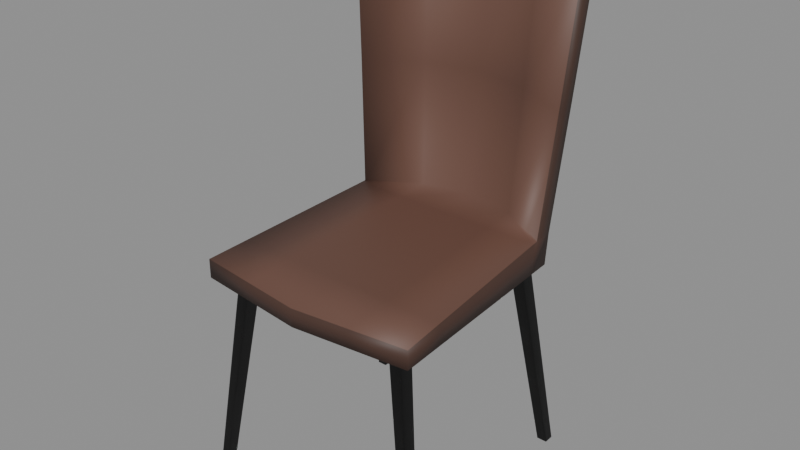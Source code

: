 # Source: furnishings-chairs-moderncafechair.blend  (saved by Blender 5.2.44; exported with 4.5.12 LTS)
import bpy
from mathutils import Matrix  # noqa: F401  (used for matrix-valued properties, if any)

bpy.ops.wm.read_factory_settings(use_empty=True)
scene = bpy.context.scene
scene.name = 'furnishings-chairs-moderncafechair'

# ---- collections
col_moderncafechair = bpy.data.collections.new('ModernCafeChair'); scene.collection.children.link(col_moderncafechair)

# ---- materials (node trees are filled in below, after node groups)
mat_mat_standard_004 = bpy.data.materials.new('Mat_Standard.004')
mat_mat_standard_004.use_backface_culling_lightprobe_volume = False
mat_mat_standard_004.use_transparent_shadow = False
mat_mat_standard_004.diffuse_color = (1.0, 0.0, 0.0, 1.0)
mat_mat_standard_004.roughness = 0.5528

# ---- material node trees
mat_mat_standard_004.use_nodes = True; mat_mat_standard_004.node_tree.nodes.clear()
_N = mat_mat_standard_004.node_tree.nodes; _L = mat_mat_standard_004.node_tree.links
n0 = _N.new('ShaderNodeBsdfPrincipled'); n0.name = 'Principled BSDF'; n0.location = (10, 300)
n0.distribution = 'GGX'
n0.subsurface_method = 'BURLEY'
n0.inputs[2].default_value = 0.5528
n0.inputs[3].default_value = 1.45
n0.inputs[27].default_value = (0.0, 0.0, 0.0, 1.0)
n1 = _N.new('ShaderNodeOutputMaterial'); n1.name = 'Material Output'; n1.location = (300, 300)
n2 = _N.new('ShaderNodeNormalMap'); n2.name = 'Normal Map'; n2.location = (-300, -300)
n2.label = 'Normal/Map'
n3 = _N.new('ShaderNodeVertexColor'); n3.name = 'Vertex Color'; n3.location = (-380, 263)
n3.layer_name = 'colorSet1'
_L.new(n0.outputs[0], n1.inputs[0])
_L.new(n2.outputs[0], n0.inputs[5])
_L.new(n3.outputs[0], n0.inputs[0])
n1.is_active_output = True

# ---- meshes
me_mesh_001 = bpy.data.meshes.new('Mesh.001')
me_mesh_001.from_pydata([(-0.2564, 0.2113, 0.5165), (-0.2867, -0.3203, 0.5165), (1.223e-06, -0.3518, 0.5165), (0.2867, -0.3203, 0.5165), (0.2564, 0.2113, 0.5165), (1.191e-06, 0.3071, 0.5165), (-0.2564, 0.2199, 0.5948), (-0.2867, -0.3203, 0.5641), (1.223e-06, -0.3518, 0.5623), (0.2867, -0.3203, 0.5641), (0.2564, 0.2199, 0.5948), (1.191e-06, 0.3158, 0.6003), (1.191e-06, 0.2733, 0.5978), (-0.1282, 0.2436, 0.5961), (-0.2564, 0.1715, 0.592), (0.1282, 0.2436, 0.5961), (0.2564, 0.1715, 0.592), (0.1282, 0.2846, 0.5985), (0.1282, 0.2759, 0.5165), (-0.1282, 0.2846, 0.5985), (-0.1282, 0.2759, 0.5165), (0.1515, 0.2795, 1.233), (0.3031, 0.2074, 1.229), (0.3031, 0.2559, 1.229), (0.1515, 0.3206, 1.233), (1.191e-06, 0.3518, 1.234), (1.191e-06, 0.3093, 1.234), (-0.1515, 0.2795, 1.233), (-0.1515, 0.3206, 1.233), (-0.3031, 0.2559, 1.229), (-0.3031, 0.2074, 1.229), (0.2788, 0.1905, 0.9015), (0.1394, 0.2626, 0.9034), (1.191e-06, 0.2924, 0.904), (-0.1394, 0.2626, 0.9034), (-0.2788, 0.1905, 0.9015), (-0.2788, 0.239, 0.9015), (-0.1394, 0.3037, 0.9034), (1.191e-06, 0.3349, 0.904), (0.1394, 0.3037, 0.9034), (0.2788, 0.239, 0.9015), (-0.2805, -0.2114, 0.5165), (0.2805, -0.2114, 0.5165), (0.28, -0.2114, 0.5703), (1.191e-06, -0.2114, 0.5165), (1.191e-06, -0.2114, 0.5703), (-0.28, -0.2114, 0.5703), (-0.273, -0.08078, 0.5165), (1.191e-06, -0.08078, 0.5165), (-0.2719, -0.08078, 0.5777), (0.273, -0.08078, 0.5165), (0.2719, -0.08078, 0.5777), (1.191e-06, -0.08078, 0.5777), (-0.265, 0.06024, 0.5165), (1.191e-06, 0.06024, 0.5165), (1.191e-06, 0.06024, 0.5857), (-0.2633, 0.06024, 0.5857), (0.265, 0.06024, 0.5165), (0.2633, 0.06024, 0.5857), (-0.2596, 0.1556, 0.5165), (1.191e-06, 0.1556, 0.5911), (-0.2574, 0.1556, 0.5911), (1.191e-06, 0.1556, 0.5165), (0.2596, 0.1556, 0.5165), (0.2574, 0.1556, 0.5911), (-0.1287, 0.1556, 0.5911), (-0.1316, 0.06024, 0.5857), (-0.136, -0.08078, 0.5777), (-0.14, -0.2114, 0.5703), (-0.1433, -0.336, 0.5632), (-0.1433, -0.336, 0.5165), (-0.1402, -0.2114, 0.5165), (-0.1365, -0.08078, 0.5165), (-0.1325, 0.06024, 0.5165), (-0.1298, 0.1556, 0.5165), (0.1298, 0.1556, 0.5165), (0.1325, 0.06024, 0.5165), (0.1365, -0.08078, 0.5165), (0.1402, -0.2114, 0.5165), (0.1433, -0.336, 0.5165), (0.1433, -0.336, 0.5632), (0.14, -0.2114, 0.5703), (0.136, -0.08078, 0.5777), (0.1316, 0.06024, 0.5857), (0.1287, 0.1556, 0.5911), (-0.2318, -0.2486, 0.5165), (-0.2323, -0.2844, 0.5165), (-0.1995, -0.2486, 0.5165), (-0.1999, -0.2844, 0.5165), (-0.1834, 0.1725, 0.5165), (-0.1838, 0.2105, 0.5165), (-0.2178, 0.1725, 0.5165), (-0.2176, 0.2084, 0.5165), (0.2178, 0.1725, 0.5165), (0.2176, 0.2084, 0.5165), (0.1834, 0.1725, 0.5165), (0.1838, 0.2105, 0.5165), (0.2053, -0.2832, 0.5165), (0.238, -0.2844, 0.5165), (0.2065, -0.2486, 0.5165), (0.2375, -0.2486, 0.5165), (-0.2963, -0.3016, 0.0), (-0.297, -0.3268, 0.0), (-0.2754, -0.3016, 0.0), (-0.2759, -0.3268, 0.0), (-0.2532, 0.2415, 0.0), (-0.2538, 0.2687, 0.0), (-0.2785, 0.2415, 0.0), (-0.2782, 0.2672, 0.0), (0.277, 0.2415, 0.0), (0.2766, 0.2672, 0.0), (0.251, 0.2415, 0.0), (0.2516, 0.2687, 0.0), (0.2812, -0.326, 0.0), (0.3027, -0.3268, 0.0), (0.2827, -0.3016, 0.0), (0.302, -0.3016, 0.0)], [], [(0, 59, 61, 14, 6), (70, 2, 8, 69), (2, 79, 80, 8), (3, 42, 43, 9), (18, 5, 11, 17), (20, 0, 6, 19), (70, 71, 44, 2), (79, 2, 44, 78), (18, 75, 62, 5), (62, 74, 20, 5), (45, 8, 80, 81), (21, 22, 23, 24), (24, 25, 26, 21), (65, 60, 12, 13), (27, 28, 29, 30), (4, 18, 17, 10), (25, 28, 27, 26), (5, 20, 19, 11), (15, 16, 31, 32), (16, 10, 40, 31), (10, 17, 39, 40), (17, 11, 38, 39), (12, 15, 32, 33), (19, 6, 36, 37), (6, 14, 35, 36), (14, 13, 34, 35), (11, 19, 37, 38), (13, 12, 33, 34), (32, 31, 22, 21), (33, 32, 21, 26), (34, 33, 26, 27), (35, 34, 27, 30), (36, 35, 30, 29), (37, 36, 29, 28), (38, 37, 28, 25), (39, 38, 25, 24), (40, 39, 24, 23), (31, 40, 23, 22), (46, 41, 1, 7), (43, 42, 50, 51), (71, 72, 48, 44), (44, 48, 77, 78), (68, 69, 8, 45), (52, 45, 81, 82), (49, 47, 41, 46), (67, 68, 45, 52), (51, 50, 57, 58), (76, 77, 48, 54), (52, 82, 83, 55), (56, 53, 47, 49), (48, 72, 73, 54), (52, 55, 66, 67), (58, 57, 63, 64), (55, 83, 84, 60), (61, 59, 53, 56), (54, 62, 75, 76), (73, 74, 62, 54), (66, 55, 60, 65), (64, 63, 4, 10, 16), (60, 84, 15, 12), (61, 65, 13, 14), (56, 66, 65, 61), (67, 66, 56, 49), (49, 46, 68, 67), (46, 7, 69, 68), (1, 70, 69, 7), (102, 101, 103, 104), (41, 47, 72, 71), (73, 72, 47, 53), (53, 59, 74, 73), (106, 105, 107, 108), (110, 109, 111, 112), (76, 75, 63, 57), (57, 50, 77, 76), (78, 77, 50, 42), (114, 113, 115, 116), (80, 79, 3, 9), (81, 80, 9, 43), (82, 81, 43, 51), (83, 82, 51, 58), (84, 83, 58, 64), (15, 84, 64, 16), (1, 41, 85, 86), (41, 71, 87, 85), (71, 70, 88, 87), (70, 1, 86, 88), (20, 74, 89, 90), (74, 59, 91, 89), (59, 0, 92, 91), (0, 20, 90, 92), (4, 63, 93, 94), (63, 75, 95, 93), (75, 18, 96, 95), (18, 4, 94, 96), (3, 79, 97, 98), (79, 78, 99, 97), (78, 42, 100, 99), (42, 3, 98, 100), (86, 85, 101, 102), (85, 87, 103, 101), (87, 88, 104, 103), (88, 86, 102, 104), (90, 89, 105, 106), (89, 91, 107, 105), (91, 92, 108, 107), (92, 90, 106, 108), (94, 93, 109, 110), (93, 95, 111, 109), (95, 96, 112, 111), (96, 94, 110, 112), (98, 97, 113, 114), (97, 99, 115, 113), (99, 100, 116, 115), (100, 98, 114, 116)])
me_mesh_001.polygons.foreach_set('use_smooth', [True] * 114)
_uv = me_mesh_001.uv_layers.new(name='map1')
_uv.uv.foreach_set('vector', [0.3197, 0.001814, 0.3462, 0.001814, 0.3462, 0.03736, 0.3387, 0.03779, 0.3156, 0.0391, 0.04708, 0.5526, 0.04708, 0.4843, 0.06888, 0.4843, 0.0693, 0.5526, 0.04708, 0.4843, 0.04708, 0.4161, 0.0693, 0.4161, 0.06888, 0.4843, 0.5791, 0.001814, 0.6309, 0.001814, 0.6309, 0.02741, 0.5791, 0.02446, 0.2075, 0.3438, 0.1464, 0.3438, 0.1464, 0.3039, 0.2075, 0.3047, 0.0853, 0.3438, 0.02421, 0.3438, 0.02421, 0.3065, 0.0853, 0.3047, 0.7932, 0.6516, 0.7947, 0.5922, 0.8615, 0.5922, 0.8615, 0.6591, 0.9297, 0.6516, 0.8615, 0.6591, 0.8615, 0.5922, 0.9283, 0.5922, 0.9225, 0.3601, 0.9233, 0.4174, 0.8615, 0.4174, 0.8615, 0.3452, 0.8615, 0.4174, 0.7996, 0.4174, 0.8004, 0.3601, 0.8615, 0.3452, 0.2873, 0.4146, 0.2873, 0.3478, 0.3556, 0.3553, 0.354, 0.4146, 0.1102, 0.42, 0.07586, 0.3478, 0.09896, 0.3478, 0.1298, 0.42, 0.1298, 0.42, 0.1446, 0.4922, 0.1244, 0.4922, 0.1102, 0.42, 0.226, 0.5895, 0.2873, 0.5895, 0.2873, 0.6455, 0.2262, 0.6314, 0.1102, 0.5644, 0.1298, 0.5644, 0.09896, 0.6366, 0.07586, 0.6366, 0.2685, 0.3438, 0.2075, 0.3438, 0.2075, 0.3047, 0.2685, 0.3065, 0.1446, 0.4922, 0.1298, 0.5644, 0.1102, 0.5644, 0.1244, 0.4922, 0.1464, 0.3438, 0.0853, 0.3438, 0.0853, 0.3047, 0.1464, 0.3039, 0.6355, 0.3472, 0.6965, 0.3452, 0.7072, 0.4926, 0.6408, 0.4935, 0.8133, 0.03779, 0.8364, 0.0391, 0.8455, 0.1852, 0.8224, 0.1852, 0.2685, 0.3065, 0.2075, 0.3047, 0.2128, 0.1595, 0.2792, 0.1604, 0.2075, 0.3047, 0.1464, 0.3039, 0.1464, 0.1592, 0.2128, 0.1595, 0.5744, 0.348, 0.6355, 0.3472, 0.6408, 0.4935, 0.5744, 0.4938, 0.0853, 0.3047, 0.02421, 0.3065, 0.01357, 0.1604, 0.07997, 0.1595, 0.3156, 0.0391, 0.3387, 0.03779, 0.3296, 0.1852, 0.3065, 0.1852, 0.4522, 0.3452, 0.5133, 0.3472, 0.508, 0.4935, 0.4416, 0.4926, 0.1464, 0.3039, 0.0853, 0.3047, 0.07997, 0.1595, 0.1464, 0.1592, 0.5133, 0.3472, 0.5744, 0.348, 0.5744, 0.4938, 0.508, 0.4935, 0.6408, 0.4935, 0.7072, 0.4926, 0.7188, 0.6487, 0.6466, 0.6506, 0.5744, 0.4938, 0.6408, 0.4935, 0.6466, 0.6506, 0.5744, 0.6512, 0.508, 0.4935, 0.5744, 0.4938, 0.5744, 0.6512, 0.5022, 0.6506, 0.4416, 0.4926, 0.508, 0.4935, 0.5022, 0.6506, 0.43, 0.6487, 0.3065, 0.1852, 0.3296, 0.1852, 0.3215, 0.3412, 0.2984, 0.3412, 0.07997, 0.1595, 0.01357, 0.1604, 0.001992, 0.004367, 0.07418, 0.002457, 0.1464, 0.1592, 0.07997, 0.1595, 0.07418, 0.002457, 0.1464, 0.001818, 0.2128, 0.1595, 0.1464, 0.1592, 0.1464, 0.001818, 0.2186, 0.002457, 0.2792, 0.1604, 0.2128, 0.1595, 0.2186, 0.002457, 0.2908, 0.004367, 0.8224, 0.1852, 0.8455, 0.1852, 0.8535, 0.3412, 0.8305, 0.3412, 0.5211, 0.02741, 0.5211, 0.001814, 0.5729, 0.001814, 0.5729, 0.02446, 0.6309, 0.02741, 0.6309, 0.001814, 0.6932, 0.001814, 0.6932, 0.03095, 0.7947, 0.5922, 0.7964, 0.53, 0.8615, 0.53, 0.8615, 0.5922, 0.8615, 0.5922, 0.8615, 0.53, 0.9265, 0.53, 0.9283, 0.5922, 0.2206, 0.4146, 0.219, 0.3553, 0.2873, 0.3478, 0.2873, 0.4146, 0.2873, 0.4769, 0.2873, 0.4146, 0.354, 0.4146, 0.3521, 0.4769, 0.4588, 0.03095, 0.4588, 0.001814, 0.5211, 0.001814, 0.5211, 0.02741, 0.2225, 0.4769, 0.2206, 0.4146, 0.2873, 0.4146, 0.2873, 0.4769, 0.6932, 0.03095, 0.6932, 0.001814, 0.7603, 0.001814, 0.7603, 0.03478, 0.9246, 0.4628, 0.9265, 0.53, 0.8615, 0.53, 0.8615, 0.4628, 0.2873, 0.4769, 0.3521, 0.4769, 0.35, 0.544, 0.2873, 0.544, 0.3916, 0.03478, 0.3916, 0.001814, 0.4588, 0.001814, 0.4588, 0.03095, 0.8615, 0.53, 0.7964, 0.53, 0.7983, 0.4628, 0.8615, 0.4628, 0.2873, 0.4769, 0.2873, 0.544, 0.2246, 0.544, 0.2225, 0.4769, 0.7603, 0.03478, 0.7603, 0.001814, 0.8058, 0.001814, 0.8058, 0.03736, 0.2873, 0.544, 0.35, 0.544, 0.3486, 0.5895, 0.2873, 0.5895, 0.3462, 0.03736, 0.3462, 0.001814, 0.3916, 0.001814, 0.3916, 0.03478, 0.8615, 0.4628, 0.8615, 0.4174, 0.9233, 0.4174, 0.9246, 0.4628, 0.7983, 0.4628, 0.7996, 0.4174, 0.8615, 0.4174, 0.8615, 0.4628, 0.2246, 0.544, 0.2873, 0.544, 0.2873, 0.5895, 0.226, 0.5895, 0.8058, 0.03736, 0.8058, 0.001814, 0.8323, 0.001814, 0.8364, 0.0391, 0.8133, 0.03779, 0.2873, 0.5895, 0.3486, 0.5895, 0.3484, 0.6314, 0.2873, 0.6455, 0.1647, 0.5895, 0.226, 0.5895, 0.2262, 0.6314, 0.1651, 0.597, 0.1619, 0.544, 0.2246, 0.544, 0.226, 0.5895, 0.1647, 0.5895, 0.2225, 0.4769, 0.2246, 0.544, 0.1619, 0.544, 0.1578, 0.4769, 0.1578, 0.4769, 0.1539, 0.4146, 0.2206, 0.4146, 0.2225, 0.4769, 0.1539, 0.4146, 0.1508, 0.3628, 0.219, 0.3553, 0.2206, 0.4146, 0.04708, 0.6209, 0.04708, 0.5526, 0.0693, 0.5526, 0.06973, 0.6209, 0.8052, 0.6751, 0.8055, 0.6631, 0.8154, 0.6631, 0.8152, 0.6751, 0.7278, 0.5922, 0.7314, 0.53, 0.7964, 0.53, 0.7947, 0.5922, 0.7983, 0.4628, 0.7964, 0.53, 0.7314, 0.53, 0.7352, 0.4628, 0.7352, 0.4628, 0.7378, 0.4174, 0.7996, 0.4174, 0.7983, 0.4628, 0.7779, 0.6631, 0.7783, 0.6761, 0.7662, 0.6761, 0.7663, 0.6638, 0.7979, 0.6638, 0.7981, 0.6761, 0.7857, 0.6761, 0.786, 0.6631, 0.9246, 0.4628, 0.9233, 0.4174, 0.9851, 0.4174, 0.9877, 0.4628, 0.9877, 0.4628, 0.9915, 0.53, 0.9265, 0.53, 0.9246, 0.4628, 0.9283, 0.5922, 0.9265, 0.53, 0.9915, 0.53, 0.9951, 0.5922, 0.8329, 0.6751, 0.8227, 0.6747, 0.8234, 0.6631, 0.8326, 0.6631, 0.0693, 0.4161, 0.04708, 0.4161, 0.04708, 0.3478, 0.06973, 0.3478, 0.354, 0.4146, 0.3556, 0.3553, 0.4239, 0.3628, 0.4207, 0.4146, 0.3521, 0.4769, 0.354, 0.4146, 0.4207, 0.4146, 0.4169, 0.4769, 0.35, 0.544, 0.3521, 0.4769, 0.4169, 0.4769, 0.4127, 0.544, 0.3486, 0.5895, 0.35, 0.544, 0.4127, 0.544, 0.4099, 0.5895, 0.3484, 0.6314, 0.3486, 0.5895, 0.4099, 0.5895, 0.4095, 0.597, 0.7249, 0.6441, 0.7278, 0.5922, 0.751, 0.61, 0.7508, 0.627, 0.7278, 0.5922, 0.7947, 0.5922, 0.7664, 0.61, 0.751, 0.61, 0.7947, 0.5922, 0.7932, 0.6516, 0.7662, 0.627, 0.7664, 0.61, 0.7932, 0.6516, 0.7249, 0.6441, 0.7508, 0.627, 0.7662, 0.627, 0.8004, 0.3601, 0.7996, 0.4174, 0.7741, 0.4093, 0.7739, 0.3913, 0.7996, 0.4174, 0.7378, 0.4174, 0.7577, 0.4093, 0.7741, 0.4093, 0.7378, 0.4174, 0.7393, 0.3909, 0.7578, 0.3922, 0.7577, 0.4093, 0.7393, 0.3909, 0.8004, 0.3601, 0.7739, 0.3913, 0.7578, 0.3922, 0.9836, 0.3909, 0.9851, 0.4174, 0.9652, 0.4093, 0.9651, 0.3922, 0.9851, 0.4174, 0.9233, 0.4174, 0.9488, 0.4093, 0.9652, 0.4093, 0.9233, 0.4174, 0.9225, 0.3601, 0.949, 0.3913, 0.9488, 0.4093, 0.9225, 0.3601, 0.9836, 0.3909, 0.9651, 0.3922, 0.949, 0.3913, 0.998, 0.6441, 0.9297, 0.6516, 0.9593, 0.6265, 0.9748, 0.627, 0.9297, 0.6516, 0.9283, 0.5922, 0.9598, 0.61, 0.9593, 0.6265, 0.9283, 0.5922, 0.9951, 0.5922, 0.9746, 0.61, 0.9598, 0.61, 0.9951, 0.5922, 0.998, 0.6441, 0.9748, 0.627, 0.9746, 0.61, 0.02072, 0.5938, 0.003679, 0.5938, 0.02895, 0.3478, 0.04095, 0.3478, 0.03274, 0.6249, 0.0481, 0.6249, 0.01195, 0.8709, 0.001992, 0.8709, 0.09207, 0.8866, 0.07503, 0.8866, 0.05481, 0.6405, 0.0668, 0.6405, 0.1459, 0.8866, 0.1304, 0.8866, 0.09963, 0.6405, 0.1097, 0.6405, 0.1703, 0.8956, 0.1523, 0.8956, 0.1851, 0.6495, 0.1981, 0.6495, 0.2502, 0.8956, 0.2338, 0.8956, 0.2049, 0.6495, 0.217, 0.6495, 0.3026, 0.8956, 0.2855, 0.8956, 0.2575, 0.6495, 0.2698, 0.6495, 0.339, 0.6495, 0.3551, 0.6495, 0.3217, 0.8956, 0.3101, 0.8956, 0.3798, 0.8956, 0.3627, 0.8956, 0.3956, 0.6495, 0.4078, 0.6495, 0.4318, 0.9013, 0.4154, 0.9013, 0.4476, 0.6552, 0.46, 0.6552, 0.5138, 0.9013, 0.4957, 0.9013, 0.468, 0.6552, 0.4809, 0.6552, 0.5206, 0.6552, 0.5367, 0.6552, 0.5648, 0.9013, 0.5529, 0.9013, 0.5868, 0.9013, 0.5713, 0.9013, 0.6074, 0.6552, 0.6176, 0.6552, 0.6404, 0.9013, 0.6239, 0.9013, 0.6492, 0.6552, 0.6608, 0.6552, 0.6687, 0.6552, 0.6835, 0.6552, 0.7142, 0.9013, 0.7051, 0.9013, 0.7586, 0.9091, 0.7416, 0.9091, 0.7214, 0.6631, 0.7333, 0.6631])
_ca = me_mesh_001.color_attributes.new('colorSet1', 'BYTE_COLOR', 'CORNER')
_ca.data.foreach_set('color', [0.06663, 0.0331, 0.02416, 1.0, 0.06663, 0.0331, 0.02416, 1.0, 0.06663, 0.0331, 0.02416, 1.0, 0.06663, 0.0331, 0.02416, 1.0, 0.06663, 0.0331, 0.02416, 1.0, 0.06663, 0.0331, 0.02416, 1.0, 0.06663, 0.0331, 0.02416, 1.0, 0.06663, 0.0331, 0.02416, 1.0, 0.06663, 0.0331, 0.02416, 1.0, 0.06663, 0.0331, 0.02416, 1.0, 0.06663, 0.0331, 0.02416, 1.0, 0.06663, 0.0331, 0.02416, 1.0, 0.06663, 0.0331, 0.02416, 1.0, 0.06663, 0.0331, 0.02416, 1.0, 0.06663, 0.0331, 0.02416, 1.0, 0.06663, 0.0331, 0.02416, 1.0, 0.06663, 0.0331, 0.02416, 1.0, 0.1356, 0.06663, 0.04817, 1.0, 0.1356, 0.06663, 0.04817, 1.0, 0.1356, 0.06663, 0.04817, 1.0, 0.1356, 0.06663, 0.04817, 1.0, 0.1356, 0.06663, 0.04817, 1.0, 0.1356, 0.06663, 0.04817, 1.0, 0.1356, 0.06663, 0.04817, 1.0, 0.1356, 0.06663, 0.04817, 1.0, 0.1356, 0.06663, 0.04817, 1.0, 0.1356, 0.06663, 0.04817, 1.0, 0.1356, 0.06663, 0.04817, 1.0, 0.1356, 0.06663, 0.04817, 1.0, 0.1356, 0.06663, 0.04817, 1.0, 0.1356, 0.06663, 0.04817, 1.0, 0.1356, 0.06663, 0.04817, 1.0, 0.1356, 0.06663, 0.04817, 1.0, 0.1356, 0.06663, 0.04817, 1.0, 0.1356, 0.06663, 0.04817, 1.0, 0.1356, 0.06663, 0.04817, 1.0, 0.1356, 0.06663, 0.04817, 1.0, 0.1356, 0.06663, 0.04817, 1.0, 0.1356, 0.06663, 0.04817, 1.0, 0.1356, 0.06663, 0.04817, 1.0, 0.1356, 0.06663, 0.04817, 1.0, 0.1356, 0.06663, 0.04817, 1.0, 0.1356, 0.06663, 0.04817, 1.0, 0.1356, 0.06663, 0.04817, 1.0, 0.1356, 0.06663, 0.04817, 1.0, 0.1356, 0.06663, 0.04817, 1.0, 0.1356, 0.06663, 0.04817, 1.0, 0.1356, 0.06663, 0.04817, 1.0, 0.1356, 0.06663, 0.04817, 1.0, 0.1356, 0.06663, 0.04817, 1.0, 0.1356, 0.06663, 0.04817, 1.0, 0.1356, 0.06663, 0.04817, 1.0, 0.1356, 0.06663, 0.04817, 1.0, 0.1356, 0.06663, 0.04817, 1.0, 0.1356, 0.06663, 0.04817, 1.0, 0.1356, 0.06663, 0.04817, 1.0, 0.1356, 0.06663, 0.04817, 1.0, 0.1356, 0.06663, 0.04817, 1.0, 0.1356, 0.06663, 0.04817, 1.0, 0.1356, 0.06663, 0.04817, 1.0, 0.1356, 0.06663, 0.04817, 1.0, 0.1356, 0.06663, 0.04817, 1.0, 0.1356, 0.06663, 0.04817, 1.0, 0.1356, 0.06663, 0.04817, 1.0, 0.1356, 0.06663, 0.04817, 1.0, 0.1356, 0.06663, 0.04817, 1.0, 0.1356, 0.06663, 0.04817, 1.0, 0.1356, 0.06663, 0.04817, 1.0, 0.1356, 0.06663, 0.04817, 1.0, 0.1356, 0.06663, 0.04817, 1.0, 0.1356, 0.06663, 0.04817, 1.0, 0.1356, 0.06663, 0.04817, 1.0, 0.1356, 0.06663, 0.04817, 1.0, 0.1356, 0.06663, 0.04817, 1.0, 0.1356, 0.06663, 0.04817, 1.0, 0.1356, 0.06663, 0.04817, 1.0, 0.1356, 0.06663, 0.04817, 1.0, 0.05781, 0.02956, 0.02122, 1.0, 0.05781, 0.02956, 0.02122, 1.0, 0.05781, 0.02956, 0.02122, 1.0, 0.05781, 0.02956, 0.02122, 1.0, 0.1356, 0.06663, 0.04817, 1.0, 0.1356, 0.06663, 0.04817, 1.0, 0.1356, 0.06663, 0.04817, 1.0, 0.1356, 0.06663, 0.04817, 1.0, 0.1356, 0.06663, 0.04817, 1.0, 0.1356, 0.06663, 0.04817, 1.0, 0.1356, 0.06663, 0.04817, 1.0, 0.1356, 0.06663, 0.04817, 1.0, 0.1356, 0.06663, 0.04817, 1.0, 0.1356, 0.06663, 0.04817, 1.0, 0.1356, 0.06663, 0.04817, 1.0, 0.1356, 0.06663, 0.04817, 1.0, 0.1356, 0.06663, 0.04817, 1.0, 0.1356, 0.06663, 0.04817, 1.0, 0.1356, 0.06663, 0.04817, 1.0, 0.1356, 0.06663, 0.04817, 1.0, 0.05781, 0.02956, 0.02122, 1.0, 0.05781, 0.02956, 0.02122, 1.0, 0.05781, 0.02956, 0.02122, 1.0, 0.05781, 0.02956, 0.02122, 1.0, 0.1356, 0.06663, 0.04817, 1.0, 0.1356, 0.06663, 0.04817, 1.0, 0.1356, 0.06663, 0.04817, 1.0, 0.1356, 0.06663, 0.04817, 1.0, 0.1356, 0.06663, 0.04817, 1.0, 0.1356, 0.06663, 0.04817, 1.0, 0.1356, 0.06663, 0.04817, 1.0, 0.1356, 0.06663, 0.04817, 1.0, 0.1356, 0.06663, 0.04817, 1.0, 0.1356, 0.06663, 0.04817, 1.0, 0.1356, 0.06663, 0.04817, 1.0, 0.1356, 0.06663, 0.04817, 1.0, 0.1356, 0.06663, 0.04817, 1.0, 0.1356, 0.06663, 0.04817, 1.0, 0.1356, 0.06663, 0.04817, 1.0, 0.1356, 0.06663, 0.04817, 1.0, 0.1356, 0.06663, 0.04817, 1.0, 0.1356, 0.06663, 0.04817, 1.0, 0.1356, 0.06663, 0.04817, 1.0, 0.1356, 0.06663, 0.04817, 1.0, 0.1356, 0.06663, 0.04817, 1.0, 0.1356, 0.06663, 0.04817, 1.0, 0.1356, 0.06663, 0.04817, 1.0, 0.1356, 0.06663, 0.04817, 1.0, 0.1356, 0.06663, 0.04817, 1.0, 0.1356, 0.06663, 0.04817, 1.0, 0.1356, 0.06663, 0.04817, 1.0, 0.1356, 0.06663, 0.04817, 1.0, 0.05781, 0.02956, 0.02122, 1.0, 0.05781, 0.02956, 0.02122, 1.0, 0.05781, 0.02956, 0.02122, 1.0, 0.05781, 0.02956, 0.02122, 1.0, 0.1356, 0.06663, 0.04817, 1.0, 0.1356, 0.06663, 0.04817, 1.0, 0.1356, 0.06663, 0.04817, 1.0, 0.1356, 0.06663, 0.04817, 1.0, 0.1356, 0.06663, 0.04817, 1.0, 0.1356, 0.06663, 0.04817, 1.0, 0.1356, 0.06663, 0.04817, 1.0, 0.1356, 0.06663, 0.04817, 1.0, 0.1356, 0.06663, 0.04817, 1.0, 0.1356, 0.06663, 0.04817, 1.0, 0.1356, 0.06663, 0.04817, 1.0, 0.1356, 0.06663, 0.04817, 1.0, 0.1356, 0.06663, 0.04817, 1.0, 0.1356, 0.06663, 0.04817, 1.0, 0.1356, 0.06663, 0.04817, 1.0, 0.1356, 0.06663, 0.04817, 1.0, 0.05781, 0.02956, 0.02122, 1.0, 0.05781, 0.02956, 0.02122, 1.0, 0.05781, 0.02956, 0.02122, 1.0, 0.05781, 0.02956, 0.02122, 1.0, 0.06663, 0.0331, 0.02416, 1.0, 0.06663, 0.0331, 0.02416, 1.0, 0.06663, 0.0331, 0.02416, 1.0, 0.06663, 0.0331, 0.02416, 1.0, 0.06663, 0.0331, 0.02416, 1.0, 0.06663, 0.0331, 0.02416, 1.0, 0.06663, 0.0331, 0.02416, 1.0, 0.06663, 0.0331, 0.02416, 1.0, 0.1356, 0.06663, 0.04817, 1.0, 0.1356, 0.06663, 0.04817, 1.0, 0.1356, 0.06663, 0.04817, 1.0, 0.1356, 0.06663, 0.04817, 1.0, 0.1356, 0.06663, 0.04817, 1.0, 0.1356, 0.06663, 0.04817, 1.0, 0.1356, 0.06663, 0.04817, 1.0, 0.1356, 0.06663, 0.04817, 1.0, 0.1356, 0.06663, 0.04817, 1.0, 0.1356, 0.06663, 0.04817, 1.0, 0.1356, 0.06663, 0.04817, 1.0, 0.1356, 0.06663, 0.04817, 1.0, 0.1356, 0.06663, 0.04817, 1.0, 0.1356, 0.06663, 0.04817, 1.0, 0.1356, 0.06663, 0.04817, 1.0, 0.1356, 0.06663, 0.04817, 1.0, 0.06663, 0.0331, 0.02416, 1.0, 0.06663, 0.0331, 0.02416, 1.0, 0.06663, 0.0331, 0.02416, 1.0, 0.06663, 0.0331, 0.02416, 1.0, 0.1356, 0.06663, 0.04817, 1.0, 0.1356, 0.06663, 0.04817, 1.0, 0.1356, 0.06663, 0.04817, 1.0, 0.1356, 0.06663, 0.04817, 1.0, 0.06663, 0.0331, 0.02416, 1.0, 0.06663, 0.0331, 0.02416, 1.0, 0.06663, 0.0331, 0.02416, 1.0, 0.06663, 0.0331, 0.02416, 1.0, 0.1356, 0.06663, 0.04817, 1.0, 0.1356, 0.06663, 0.04817, 1.0, 0.1356, 0.06663, 0.04817, 1.0, 0.1356, 0.06663, 0.04817, 1.0, 0.1356, 0.06663, 0.04817, 1.0, 0.1356, 0.06663, 0.04817, 1.0, 0.1356, 0.06663, 0.04817, 1.0, 0.1356, 0.06663, 0.04817, 1.0, 0.06663, 0.0331, 0.02416, 1.0, 0.06663, 0.0331, 0.02416, 1.0, 0.06663, 0.0331, 0.02416, 1.0, 0.06663, 0.0331, 0.02416, 1.0, 0.1356, 0.06663, 0.04817, 1.0, 0.1356, 0.06663, 0.04817, 1.0, 0.1356, 0.06663, 0.04817, 1.0, 0.1356, 0.06663, 0.04817, 1.0, 0.1356, 0.06663, 0.04817, 1.0, 0.1356, 0.06663, 0.04817, 1.0, 0.1356, 0.06663, 0.04817, 1.0, 0.1356, 0.06663, 0.04817, 1.0, 0.06663, 0.0331, 0.02416, 1.0, 0.06663, 0.0331, 0.02416, 1.0, 0.06663, 0.0331, 0.02416, 1.0, 0.06663, 0.0331, 0.02416, 1.0, 0.1356, 0.06663, 0.04817, 1.0, 0.1356, 0.06663, 0.04817, 1.0, 0.1356, 0.06663, 0.04817, 1.0, 0.1356, 0.06663, 0.04817, 1.0, 0.06663, 0.0331, 0.02416, 1.0, 0.06663, 0.0331, 0.02416, 1.0, 0.06663, 0.0331, 0.02416, 1.0, 0.06663, 0.0331, 0.02416, 1.0, 0.1356, 0.06663, 0.04817, 1.0, 0.1356, 0.06663, 0.04817, 1.0, 0.1356, 0.06663, 0.04817, 1.0, 0.1356, 0.06663, 0.04817, 1.0, 0.1356, 0.06663, 0.04817, 1.0, 0.1356, 0.06663, 0.04817, 1.0, 0.1356, 0.06663, 0.04817, 1.0, 0.1356, 0.06663, 0.04817, 1.0, 0.1356, 0.06663, 0.04817, 1.0, 0.1356, 0.06663, 0.04817, 1.0, 0.1356, 0.06663, 0.04817, 1.0, 0.1356, 0.06663, 0.04817, 1.0, 0.06663, 0.0331, 0.02416, 1.0, 0.06663, 0.0331, 0.02416, 1.0, 0.06663, 0.0331, 0.02416, 1.0, 0.06663, 0.0331, 0.02416, 1.0, 0.06663, 0.0331, 0.02416, 1.0, 0.1356, 0.06663, 0.04817, 1.0, 0.1356, 0.06663, 0.04817, 1.0, 0.1356, 0.06663, 0.04817, 1.0, 0.1356, 0.06663, 0.04817, 1.0, 0.1356, 0.06663, 0.04817, 1.0, 0.1356, 0.06663, 0.04817, 1.0, 0.1356, 0.06663, 0.04817, 1.0, 0.1356, 0.06663, 0.04817, 1.0, 0.1356, 0.06663, 0.04817, 1.0, 0.1356, 0.06663, 0.04817, 1.0, 0.1356, 0.06663, 0.04817, 1.0, 0.1356, 0.06663, 0.04817, 1.0, 0.1356, 0.06663, 0.04817, 1.0, 0.1356, 0.06663, 0.04817, 1.0, 0.1356, 0.06663, 0.04817, 1.0, 0.1356, 0.06663, 0.04817, 1.0, 0.1356, 0.06663, 0.04817, 1.0, 0.1356, 0.06663, 0.04817, 1.0, 0.1356, 0.06663, 0.04817, 1.0, 0.1356, 0.06663, 0.04817, 1.0, 0.1356, 0.06663, 0.04817, 1.0, 0.1356, 0.06663, 0.04817, 1.0, 0.1356, 0.06663, 0.04817, 1.0, 0.1356, 0.06663, 0.04817, 1.0, 0.06663, 0.0331, 0.02416, 1.0, 0.06663, 0.0331, 0.02416, 1.0, 0.06663, 0.0331, 0.02416, 1.0, 0.06663, 0.0331, 0.02416, 1.0, 0.1356, 0.06663, 0.04817, 1.0, 0.1356, 0.06663, 0.04817, 1.0, 0.1356, 0.06663, 0.04817, 1.0, 0.1356, 0.06663, 0.04817, 1.0, 0.1356, 0.06663, 0.04817, 1.0, 0.1356, 0.06663, 0.04817, 1.0, 0.1356, 0.06663, 0.04817, 1.0, 0.1356, 0.06663, 0.04817, 1.0, 0.1356, 0.06663, 0.04817, 1.0, 0.1356, 0.06663, 0.04817, 1.0, 0.1356, 0.06663, 0.04817, 1.0, 0.1356, 0.06663, 0.04817, 1.0, 0.1356, 0.06663, 0.04817, 1.0, 0.1356, 0.06663, 0.04817, 1.0, 0.1356, 0.06663, 0.04817, 1.0, 0.1356, 0.06663, 0.04817, 1.0, 0.1356, 0.06663, 0.04817, 1.0, 0.1356, 0.06663, 0.04817, 1.0, 0.1356, 0.06663, 0.04817, 1.0, 0.1356, 0.06663, 0.04817, 1.0, 0.1356, 0.06663, 0.04817, 1.0, 0.1356, 0.06663, 0.04817, 1.0, 0.1356, 0.06663, 0.04817, 1.0, 0.1356, 0.06663, 0.04817, 1.0, 0.1356, 0.06663, 0.04817, 1.0, 0.1356, 0.06663, 0.04817, 1.0, 0.1356, 0.06663, 0.04817, 1.0, 0.1356, 0.06663, 0.04817, 1.0, 0.1356, 0.06663, 0.04817, 1.0, 0.1356, 0.06663, 0.04817, 1.0, 0.1356, 0.06663, 0.04817, 1.0, 0.1356, 0.06663, 0.04817, 1.0, 0.1356, 0.06663, 0.04817, 1.0, 0.1356, 0.06663, 0.04817, 1.0, 0.1356, 0.06663, 0.04817, 1.0, 0.1356, 0.06663, 0.04817, 1.0, 0.1356, 0.06663, 0.04817, 1.0, 0.1356, 0.06663, 0.04817, 1.0, 0.1356, 0.06663, 0.04817, 1.0, 0.1356, 0.06663, 0.04817, 1.0, 0.06663, 0.0331, 0.02416, 1.0, 0.06663, 0.0331, 0.02416, 1.0, 0.06663, 0.0331, 0.02416, 1.0, 0.06663, 0.0331, 0.02416, 1.0, 0.1356, 0.06663, 0.04817, 1.0, 0.1356, 0.06663, 0.04817, 1.0, 0.1356, 0.06663, 0.04817, 1.0, 0.1356, 0.06663, 0.04817, 1.0, 0.1356, 0.06663, 0.04817, 1.0, 0.1356, 0.06663, 0.04817, 1.0, 0.1356, 0.06663, 0.04817, 1.0, 0.1356, 0.06663, 0.04817, 1.0, 0.1356, 0.06663, 0.04817, 1.0, 0.1356, 0.06663, 0.04817, 1.0, 0.1356, 0.06663, 0.04817, 1.0, 0.1356, 0.06663, 0.04817, 1.0, 0.1356, 0.06663, 0.04817, 1.0, 0.1356, 0.06663, 0.04817, 1.0, 0.1356, 0.06663, 0.04817, 1.0, 0.1356, 0.06663, 0.04817, 1.0, 0.1356, 0.06663, 0.04817, 1.0, 0.1356, 0.06663, 0.04817, 1.0, 0.1356, 0.06663, 0.04817, 1.0, 0.1356, 0.06663, 0.04817, 1.0, 0.1356, 0.06663, 0.04817, 1.0, 0.1356, 0.06663, 0.04817, 1.0, 0.1356, 0.06663, 0.04817, 1.0, 0.1356, 0.06663, 0.04817, 1.0, 0.1356, 0.06663, 0.04817, 1.0, 0.1356, 0.06663, 0.04817, 1.0, 0.1356, 0.06663, 0.04817, 1.0, 0.1356, 0.06663, 0.04817, 1.0, 0.1356, 0.06663, 0.04817, 1.0, 0.1356, 0.06663, 0.04817, 1.0, 0.1356, 0.06663, 0.04817, 1.0, 0.1356, 0.06663, 0.04817, 1.0, 0.1356, 0.06663, 0.04817, 1.0, 0.1356, 0.06663, 0.04817, 1.0, 0.1356, 0.06663, 0.04817, 1.0, 0.1356, 0.06663, 0.04817, 1.0, 0.1356, 0.06663, 0.04817, 1.0, 0.1356, 0.06663, 0.04817, 1.0, 0.1356, 0.06663, 0.04817, 1.0, 0.1356, 0.06663, 0.04817, 1.0, 0.1356, 0.06663, 0.04817, 1.0, 0.1356, 0.06663, 0.04817, 1.0, 0.1356, 0.06663, 0.04817, 1.0, 0.1356, 0.06663, 0.04817, 1.0, 0.1356, 0.06663, 0.04817, 1.0, 0.1356, 0.06663, 0.04817, 1.0, 0.1356, 0.06663, 0.04817, 1.0, 0.1356, 0.06663, 0.04817, 1.0, 0.1356, 0.06663, 0.04817, 1.0, 0.1356, 0.06663, 0.04817, 1.0, 0.1356, 0.06663, 0.04817, 1.0, 0.1356, 0.06663, 0.04817, 1.0, 0.1356, 0.06663, 0.04817, 1.0, 0.1356, 0.06663, 0.04817, 1.0, 0.1356, 0.06663, 0.04817, 1.0, 0.1356, 0.06663, 0.04817, 1.0, 0.1356, 0.06663, 0.04817, 1.0, 0.1356, 0.06663, 0.04817, 1.0, 0.1356, 0.06663, 0.04817, 1.0, 0.1356, 0.06663, 0.04817, 1.0, 0.1356, 0.06663, 0.04817, 1.0, 0.1356, 0.06663, 0.04817, 1.0, 0.1356, 0.06663, 0.04817, 1.0, 0.1356, 0.06663, 0.04817, 1.0, 0.1356, 0.06663, 0.04817, 1.0, 0.1356, 0.06663, 0.04817, 1.0, 0.1356, 0.06663, 0.04817, 1.0, 0.1356, 0.06663, 0.04817, 1.0, 0.1356, 0.06663, 0.04817, 1.0, 0.1356, 0.06663, 0.04817, 1.0, 0.1356, 0.06663, 0.04817, 1.0, 0.1356, 0.06663, 0.04817, 1.0, 0.1356, 0.06663, 0.04817, 1.0, 0.1356, 0.06663, 0.04817, 1.0, 0.1356, 0.06663, 0.04817, 1.0, 0.1356, 0.06663, 0.04817, 1.0, 0.1356, 0.06663, 0.04817, 1.0, 0.1356, 0.06663, 0.04817, 1.0, 0.1356, 0.06663, 0.04817, 1.0, 0.1356, 0.06663, 0.04817, 1.0, 0.1356, 0.06663, 0.04817, 1.0, 0.1356, 0.06663, 0.04817, 1.0, 0.1356, 0.06663, 0.04817, 1.0, 0.1356, 0.06663, 0.04817, 1.0, 0.0, 0.0, 0.0, 1.0, 0.0, 0.0, 0.0, 1.0, 0.0, 0.0, 0.0, 1.0, 0.0, 0.0, 0.0, 1.0, 0.0, 0.0, 0.0, 1.0, 0.0, 0.0, 0.0, 1.0, 0.0, 0.0, 0.0, 1.0, 0.0, 0.0, 0.0, 1.0, 0.0, 0.0, 0.0, 1.0, 0.0, 0.0, 0.0, 1.0, 0.0, 0.0, 0.0, 1.0, 0.0, 0.0, 0.0, 1.0, 0.0, 0.0, 0.0, 1.0, 0.0, 0.0, 0.0, 1.0, 0.0, 0.0, 0.0, 1.0, 0.0, 0.0, 0.0, 1.0, 0.0, 0.0, 0.0, 1.0, 0.0, 0.0, 0.0, 1.0, 0.0, 0.0, 0.0, 1.0, 0.0, 0.0, 0.0, 1.0, 0.0, 0.0, 0.0, 1.0, 0.0, 0.0, 0.0, 1.0, 0.0, 0.0, 0.0, 1.0, 0.0, 0.0, 0.0, 1.0, 0.0, 0.0, 0.0, 1.0, 0.0, 0.0, 0.0, 1.0, 0.0, 0.0, 0.0, 1.0, 0.0, 0.0, 0.0, 1.0, 0.0, 0.0, 0.0, 1.0, 0.0, 0.0, 0.0, 1.0, 0.0, 0.0, 0.0, 1.0, 0.0, 0.0, 0.0, 1.0, 0.0, 0.0, 0.0, 1.0, 0.0, 0.0, 0.0, 1.0, 0.0, 0.0, 0.0, 1.0, 0.0, 0.0, 0.0, 1.0, 0.0, 0.0, 0.0, 1.0, 0.0, 0.0, 0.0, 1.0, 0.0, 0.0, 0.0, 1.0, 0.0, 0.0, 0.0, 1.0, 0.0, 0.0, 0.0, 1.0, 0.0, 0.0, 0.0, 1.0, 0.0, 0.0, 0.0, 1.0, 0.0, 0.0, 0.0, 1.0, 0.0, 0.0, 0.0, 1.0, 0.0, 0.0, 0.0, 1.0, 0.0, 0.0, 0.0, 1.0, 0.0, 0.0, 0.0, 1.0, 0.0, 0.0, 0.0, 1.0, 0.0, 0.0, 0.0, 1.0, 0.0, 0.0, 0.0, 1.0, 0.0, 0.0, 0.0, 1.0, 0.0, 0.0, 0.0, 1.0, 0.0, 0.0, 0.0, 1.0, 0.0, 0.0, 0.0, 1.0, 0.0, 0.0, 0.0, 1.0, 0.0, 0.0, 0.0, 1.0, 0.0, 0.0, 0.0, 1.0, 0.0, 0.0, 0.0, 1.0, 0.0, 0.0, 0.0, 1.0, 0.0, 0.0, 0.0, 1.0, 0.0, 0.0, 0.0, 1.0, 0.0, 0.0, 0.0, 1.0, 0.0, 0.0, 0.0, 1.0])
me_mesh_001.materials.append(mat_mat_standard_004)
me_mesh_001.use_remesh_fix_poles = True
me_mesh_001.use_remesh_preserve_attributes = False
me_mesh_001.use_mirror_vertex_groups = False
me_mesh_001.update()

# ---- objects
ob_moderncafechair_001 = bpy.data.objects.new('ModernCafeChair.001', me_mesh_001)

# ---- transforms, parenting, visibility, modifiers, constraints
ob_moderncafechair_001.location = (0.3031, 0.0, 0.0)
ob_moderncafechair_001.color = (0.8, 0.8, 0.8, 1.0)
ob_moderncafechair_001.lineart.crease_threshold = 0.0

# ---- collection membership
col_moderncafechair.objects.link(ob_moderncafechair_001)

# ---- scene / render settings (as saved in the file)
scene.frame_start = 1; scene.frame_end = 250; scene.frame_set(1)
scene.render.engine = 'BLENDER_EEVEE_NEXT'
scene.render.image_settings.exr_codec = 'NONE'
scene.render.use_bake_clear = False
scene.render.bake_margin = 0
scene.render.bake_bias = 0.0
scene.render.bake_samples = 0
scene.render.simplify_subdivision_render = 0
scene.render.simplify_child_particles_render = 0.0
scene.render.compositor_device = 'GPU'
scene.eevee.use_volume_custom_range = False
scene.eevee.gtao_distance = 0.0
scene.eevee.use_fast_gi = False
scene.eevee.fast_gi_thickness_near = 0.1
scene.eevee.fast_gi_thickness_far = 0.0
scene.eevee.ray_tracing_options.screen_trace_thickness = 0.1
bpy.context.view_layer.update()

# ---- added for rendering (the .blend has no active camera and no usable light): camera, sun + grey world if the file has none
cam_auto = bpy.data.cameras.new('AutoCamera')
cam_auto.lens = 50.0
cam_auto.sensor_width = 36.0
cam_auto.clip_end = 1000.0
ob_auto_camera = bpy.data.objects.new('AutoCamera', cam_auto)
scene.collection.objects.link(ob_auto_camera)
ob_auto_camera.location = (1.73231, -1.71506, 1.76057)
ob_auto_camera.rotation_euler = (1.09748, -7.21219e-08, 0.694738)
scene.camera = ob_auto_camera
light_auto_sun = bpy.data.lights.new('AutoSun', 'SUN')
light_auto_sun.energy = 3.0
light_auto_sun.angle = 0.0523599
ob_auto_sun = bpy.data.objects.new('AutoSun', light_auto_sun)
scene.collection.objects.link(ob_auto_sun)
ob_auto_sun.rotation_euler = (0.872665, 0.174533, 0.523599)
if scene.world is None:
    world_auto = bpy.data.worlds.new('AutoWorld')
    world_auto.color = (0.3, 0.3, 0.3)
    scene.world = world_auto
bpy.context.view_layer.update()
